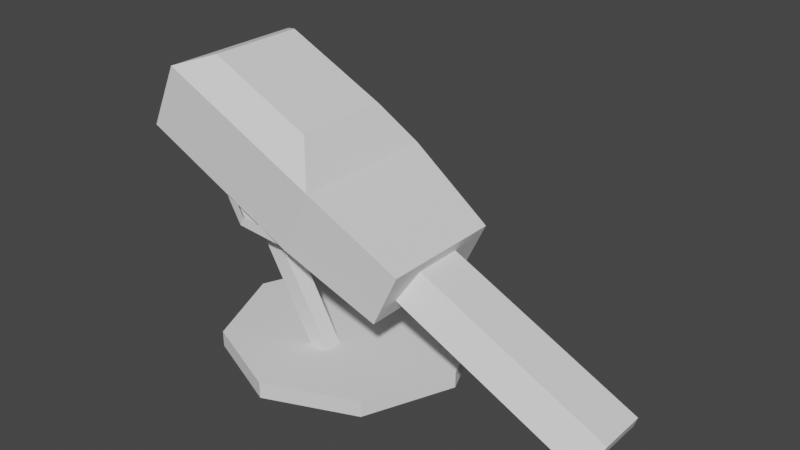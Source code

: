 # Source: turret_inactive.blend  (saved by Blender 2.80.75; exported with 4.5.12 LTS)
import bpy
from mathutils import Matrix  # noqa: F401  (used for matrix-valued properties, if any)

bpy.ops.wm.read_factory_settings(use_empty=True)
scene = bpy.context.scene
scene.name = 'Scene'

# ---- collections
col_collection = bpy.data.collections.new('Collection'); scene.collection.children.link(col_collection)

# ---- world
world_world = bpy.data.worlds.new('World'); scene.world = world_world
world_world.use_nodes = True; world_world.node_tree.nodes.clear()
_N = world_world.node_tree.nodes; _L = world_world.node_tree.links
n0 = _N.new('ShaderNodeOutputWorld'); n0.name = 'World Output'; n0.location = (300, 300)
n1 = _N.new('ShaderNodeBackground'); n1.name = 'Background'; n1.location = (10, 300)
n1.inputs[0].default_value = (0.05088, 0.05088, 0.05088, 1.0)
_L.new(n1.outputs[0], n0.inputs[0])
n0.is_active_output = True
world_world.color = (0.05088, 0.05088, 0.05088)
world_world.use_sun_shadow = False
world_world.sun_shadow_jitter_overblur = 0.0

# ---- meshes
me_cube_002 = bpy.data.meshes.new('Cube.002')
me_cube_002.from_pydata([(-1.171, -0.4708, -0.1508), (-1.171, -0.2708, 0.1508), (-1.171, 0.4708, -0.1508), (-1.171, 0.2708, 0.1508), (1.171, -0.4708, -0.1508), (1.171, -0.2708, 0.1508), (1.171, 0.4708, -0.1508), (1.171, 0.2708, 0.1508)], [], [(2, 3, 7, 6), (6, 7, 5, 4), (4, 5, 1, 0), (2, 6, 4, 0), (7, 3, 1, 5)])
_uv = me_cube_002.uv_layers.new(name='UVMap')
_uv.uv.foreach_set('vector', [0.375, 0.25, 0.625, 0.25, 0.625, 0.5, 0.375, 0.5, 0.375, 0.5, 0.625, 0.5, 0.625, 0.75, 0.375, 0.75, 0.375, 0.75, 0.625, 0.75, 0.625, 1.0, 0.375, 1.0, 0.125, 0.5, 0.375, 0.5, 0.375, 0.75, 0.125, 0.75, 0.625, 0.5, 0.875, 0.5, 0.875, 0.75, 0.625, 0.75])
me_cube_002.use_remesh_fix_poles = True
me_cube_002.use_remesh_preserve_attributes = False
me_cube_002.use_mirror_x = True
me_cube_002.update()
me_cube_003 = bpy.data.meshes.new('Cube.003')
me_cube_003.from_pydata([(-0.5657, -0.8057, -0.3857), (-0.9959, -0.5333, 0.6569), (-0.5657, 0.8057, -0.3857), (-0.9959, 0.5333, 0.6569), (0.5657, -0.6846, -0.3857), (0.5657, -0.6846, 0.2672), (0.5657, 0.6846, -0.3857), (0.5657, 0.6846, 0.2672), (-2.54, 0.8057, -0.3857), (-2.54, -0.8057, -0.3857), (-2.264, -0.5333, 0.6569), (-2.264, 0.5333, 0.6569), (-0.5657, -0.8057, 0.3857), (-0.5657, 0.8057, 0.3857), (-2.54, -0.8057, 0.3857), (-2.54, 0.8057, 0.3857)], [], [(0, 12, 14, 9), (2, 13, 7, 6), (6, 7, 5, 4), (4, 5, 12, 0), (2, 6, 4, 0), (7, 13, 12, 5), (9, 14, 15, 8), (1, 3, 11, 10), (2, 0, 9, 8), (13, 2, 8, 15), (3, 1, 12, 13), (10, 11, 15, 14), (1, 10, 14, 12), (11, 3, 13, 15)])
_uv = me_cube_003.uv_layers.new(name='UVMap')
_uv.uv.foreach_set('vector', [0.375, 1.0, 0.625, 1.0, 0.625, 1.0, 0.375, 1.0, 0.375, 0.25, 0.625, 0.25, 0.625, 0.5, 0.375, 0.5, 0.375, 0.5, 0.625, 0.5, 0.625, 0.75, 0.375, 0.75, 0.375, 0.75, 0.625, 0.75, 0.625, 1.0, 0.375, 1.0, 0.125, 0.5, 0.375, 0.5, 0.375, 0.75, 0.125, 0.75, 0.625, 0.5, 0.875, 0.5, 0.875, 0.75, 0.625, 0.75, 0.375, 0.0, 0.625, 0.0, 0.625, 0.25, 0.375, 0.25, 0.875, 0.75, 0.875, 0.5, 0.875, 0.5, 0.875, 0.75, 0.125, 0.5, 0.125, 0.75, 0.125, 0.75, 0.125, 0.5, 0.625, 0.25, 0.375, 0.25, 0.375, 0.25, 0.625, 0.25, 0.875, 0.5, 0.875, 0.75, 0.875, 0.75, 0.875, 0.5, 0.875, 0.75, 0.875, 0.5, 0.875, 0.5, 0.875, 0.75, 0.875, 0.75, 0.875, 0.75, 0.875, 0.75, 0.875, 0.75, 0.875, 0.5, 0.875, 0.5, 0.875, 0.5, 0.875, 0.5])
me_cube_003.use_remesh_fix_poles = True
me_cube_003.use_remesh_preserve_attributes = False
me_cube_003.use_mirror_x = True
me_cube_003.update()
me_cube_004 = bpy.data.meshes.new('Cube.004')
me_cube_004.from_pydata([(-0.1324, -0.09611, -0.7591), (-0.1324, -0.09611, 0.7591), (-0.1324, 0.09611, -0.7591), (-0.1324, 0.09611, 0.7591), (0.06607, -0.09611, -0.8739), (0.066, -0.09611, 0.6441), (0.06607, 0.09611, -0.8739), (0.066, 0.09611, 0.6441)], [], [(0, 1, 3, 2), (2, 3, 7, 6), (6, 7, 5, 4), (4, 5, 1, 0), (1, 5, 7, 3)])
_uv = me_cube_004.uv_layers.new(name='UVMap')
_uv.uv.foreach_set('vector', [0.375, 0.0, 0.625, 0.0, 0.625, 0.25, 0.375, 0.25, 0.375, 0.25, 0.625, 0.25, 0.625, 0.5, 0.375, 0.5, 0.375, 0.5, 0.625, 0.5, 0.625, 0.75, 0.375, 0.75, 0.375, 0.75, 0.625, 0.75, 0.625, 1.0, 0.375, 1.0, 0.625, 1.0, 0.625, 0.75, 0.625, 0.5, 0.625, 0.25])
me_cube_004.use_remesh_fix_poles = True
me_cube_004.use_remesh_preserve_attributes = False
me_cube_004.use_mirror_x = True
me_cube_004.update()
me_cylinder = bpy.data.meshes.new('Cylinder')
me_cylinder.from_pydata([(0.0, 1.358, -0.08745), (0.0, 1.358, 0.08745), (0.96, 0.96, -0.08745), (0.96, 0.96, 0.08745), (1.358, -5.934e-08, -0.08745), (1.358, -5.934e-08, 0.08745), (0.96, -0.96, -0.08745), (0.96, -0.96, 0.08745), (-1.187e-07, -1.358, -0.08745), (-1.187e-07, -1.358, 0.08745), (-0.96, -0.96, -0.08745), (-0.96, -0.96, 0.08745), (-1.358, 1.619e-08, -0.08745), (-1.358, 1.619e-08, 0.08745), (-0.96, 0.96, -0.08745), (-0.96, 0.96, 0.08745)], [], [(0, 1, 3, 2), (2, 3, 5, 4), (4, 5, 7, 6), (6, 7, 9, 8), (8, 9, 11, 10), (10, 11, 13, 12), (3, 1, 15, 13, 11, 9, 7, 5), (12, 13, 15, 14), (14, 15, 1, 0)])
_uv = me_cylinder.uv_layers.new(name='UVMap')
_uv.uv.foreach_set('vector', [1.0, 0.5, 1.0, 1.0, 0.875, 1.0, 0.875, 0.5, 0.875, 0.5, 0.875, 1.0, 0.75, 1.0, 0.75, 0.5, 0.75, 0.5, 0.75, 1.0, 0.625, 1.0, 0.625, 0.5, 0.625, 0.5, 0.625, 1.0, 0.5, 1.0, 0.5, 0.5, 0.5, 0.5, 0.5, 1.0, 0.375, 1.0, 0.375, 0.5, 0.375, 0.5, 0.375, 1.0, 0.25, 1.0, 0.25, 0.5, 0.4197, 0.4197, 0.25, 0.49, 0.08029, 0.4197, 0.01, 0.25, 0.08029, 0.08029, 0.25, 0.01, 0.4197, 0.08029, 0.49, 0.25, 0.25, 0.5, 0.25, 1.0, 0.125, 1.0, 0.125, 0.5, 0.125, 0.5, 0.125, 1.0, 0.0, 1.0, 0.0, 0.5])
me_cylinder.use_remesh_fix_poles = True
me_cylinder.use_remesh_preserve_attributes = False
me_cylinder.use_mirror_x = True
me_cylinder.update()
me_cylinder_001 = bpy.data.meshes.new('Cylinder.001')
me_cylinder_001.from_pydata([(0.0, 0.8733, -0.05625), (0.0, 0.8733, 0.05625), (0.6175, 0.6175, -0.05625), (0.6175, 0.6175, 0.05625), (0.8733, -3.817e-08, -0.05625), (0.8733, -3.817e-08, 0.05625), (0.6175, -0.6175, -0.05625), (0.6175, -0.6175, 0.05625), (-7.634e-08, -0.8733, -0.05625), (-7.634e-08, -0.8733, 0.05625), (-0.6175, -0.6175, -0.05625), (-0.6175, -0.6175, 0.05625), (-0.8733, 1.041e-08, -0.05625), (-0.8733, 1.041e-08, 0.05625), (-0.6175, 0.6175, -0.05625), (-0.6175, 0.6175, 0.05625)], [], [(0, 1, 3, 2), (2, 3, 5, 4), (4, 5, 7, 6), (6, 7, 9, 8), (8, 9, 11, 10), (10, 11, 13, 12), (3, 1, 15, 13, 11, 9, 7, 5), (12, 13, 15, 14), (14, 15, 1, 0)])
_uv = me_cylinder_001.uv_layers.new(name='UVMap')
_uv.uv.foreach_set('vector', [1.0, 0.5, 1.0, 1.0, 0.875, 1.0, 0.875, 0.5, 0.875, 0.5, 0.875, 1.0, 0.75, 1.0, 0.75, 0.5, 0.75, 0.5, 0.75, 1.0, 0.625, 1.0, 0.625, 0.5, 0.625, 0.5, 0.625, 1.0, 0.5, 1.0, 0.5, 0.5, 0.5, 0.5, 0.5, 1.0, 0.375, 1.0, 0.375, 0.5, 0.375, 0.5, 0.375, 1.0, 0.25, 1.0, 0.25, 0.5, 0.4197, 0.4197, 0.25, 0.49, 0.08029, 0.4197, 0.01, 0.25, 0.08029, 0.08029, 0.25, 0.01, 0.4197, 0.08029, 0.49, 0.25, 0.25, 0.5, 0.25, 1.0, 0.125, 1.0, 0.125, 0.5, 0.125, 0.5, 0.125, 1.0, 0.0, 1.0, 0.0, 0.5])
me_cylinder_001.use_remesh_fix_poles = True
me_cylinder_001.use_remesh_preserve_attributes = False
me_cylinder_001.use_mirror_x = True
me_cylinder_001.update()
me_cube_005 = bpy.data.meshes.new('Cube.005')
me_cube_005.from_pydata([(-0.1324, -0.09611, -0.7591), (-0.1324, -0.09611, 0.7591), (-0.1324, 0.09611, -0.7591), (-0.1324, 0.09611, 0.7591), (0.06607, -0.09611, -0.8739), (0.066, -0.09611, 0.6441), (0.06607, 0.09611, -0.8739), (0.066, 0.09611, 0.6441)], [], [(0, 1, 3, 2), (2, 3, 7, 6), (6, 7, 5, 4), (4, 5, 1, 0), (1, 5, 7, 3)])
_uv = me_cube_005.uv_layers.new(name='UVMap')
_uv.uv.foreach_set('vector', [0.375, 0.0, 0.625, 0.0, 0.625, 0.25, 0.375, 0.25, 0.375, 0.25, 0.625, 0.25, 0.625, 0.5, 0.375, 0.5, 0.375, 0.5, 0.625, 0.5, 0.625, 0.75, 0.375, 0.75, 0.375, 0.75, 0.625, 0.75, 0.625, 1.0, 0.375, 1.0, 0.625, 1.0, 0.625, 0.75, 0.625, 0.5, 0.625, 0.25])
me_cube_005.use_remesh_fix_poles = True
me_cube_005.use_remesh_preserve_attributes = False
me_cube_005.use_mirror_x = True
me_cube_005.update()
me_cube_006 = bpy.data.meshes.new('Cube.006')
me_cube_006.from_pydata([(-0.1148, -0.3348, -0.1148), (-0.1148, -0.3348, 0.1148), (-0.1148, 0.3348, -0.1148), (-0.1148, 0.3348, 0.1148), (0.1148, -0.3348, -0.1148), (0.1148, -0.3348, 0.1148), (0.1148, 0.3348, -0.1148), (0.1148, 0.3348, 0.1148)], [], [(0, 1, 3, 2), (2, 3, 7, 6), (6, 7, 5, 4), (4, 5, 1, 0), (2, 6, 4, 0)])
_uv = me_cube_006.uv_layers.new(name='UVMap')
_uv.uv.foreach_set('vector', [0.375, 0.0, 0.625, 0.0, 0.625, 0.25, 0.375, 0.25, 0.375, 0.25, 0.625, 0.25, 0.625, 0.5, 0.375, 0.5, 0.375, 0.5, 0.625, 0.5, 0.625, 0.75, 0.375, 0.75, 0.375, 0.75, 0.625, 0.75, 0.625, 1.0, 0.375, 1.0, 0.125, 0.5, 0.375, 0.5, 0.375, 0.75, 0.125, 0.75])
me_cube_006.use_remesh_fix_poles = True
me_cube_006.use_remesh_preserve_attributes = False
me_cube_006.use_mirror_x = True
me_cube_006.update()

# ---- objects
ob_cube_001 = bpy.data.objects.new('Cube.001', me_cube_002)
ob_cube = bpy.data.objects.new('Cube', me_cube_003)
ob_cube_002 = bpy.data.objects.new('Cube.002', me_cube_004)
ob_cylinder = bpy.data.objects.new('Cylinder', me_cylinder)
ob_cylinder_001 = bpy.data.objects.new('Cylinder.001', me_cylinder_001)
ob_cube_003 = bpy.data.objects.new('Cube.003', me_cube_005)
ob_cube_004 = bpy.data.objects.new('Cube.004', me_cube_006)

# ---- transforms, parenting, visibility, modifiers, constraints
ob_cube_001.location = (2.082, 0.0, 0.7221)
ob_cube_001.rotation_euler = (0.0, 0.4412, 0.0)
ob_cube_001.lineart.crease_threshold = 0.0
ob_cube_001.use_mesh_mirror_x = True
ob_cube.location = (0.5478, 0.0, 1.469)
ob_cube.rotation_euler = (0.0, 0.4412, 0.0)
ob_cube.lineart.crease_threshold = 0.0
ob_cube.use_mesh_mirror_x = True
ob_cube_002.location = (-0.3694, 0.4308, 0.8966)
ob_cube_002.rotation_euler = (0.0, -0.5236, 0.0)
ob_cube_002.lineart.crease_threshold = 0.0
ob_cube_002.use_mesh_mirror_x = True
ob_cylinder.location = (0.0, 0.0, 0.08744)
ob_cylinder.lineart.crease_threshold = 0.0
ob_cylinder.use_mesh_mirror_x = True
ob_cylinder_001.location = (-0.6346, 0.0, 1.539)
ob_cylinder_001.rotation_euler = (-0.0, 3.583, -0.0)
ob_cylinder_001.lineart.crease_threshold = 0.0
ob_cylinder_001.use_mesh_mirror_x = True
ob_cube_003.location = (-0.3694, -0.4308, 0.8966)
ob_cube_003.rotation_euler = (0.0, -0.5236, 0.0)
ob_cube_003.lineart.crease_threshold = 0.0
ob_cube_003.use_mesh_mirror_x = True
ob_cube_004.location = (-0.7485, 0.0, 1.403)
ob_cube_004.rotation_euler = (0.0, 0.4412, 0.0)
ob_cube_004.lineart.crease_threshold = 0.0
ob_cube_004.use_mesh_mirror_x = True

# ---- collection membership
col_collection.objects.link(ob_cube_001)
col_collection.objects.link(ob_cube)
col_collection.objects.link(ob_cube_002)
col_collection.objects.link(ob_cylinder)
col_collection.objects.link(ob_cylinder_001)
col_collection.objects.link(ob_cube_003)
col_collection.objects.link(ob_cube_004)

# ---- scene / render settings (as saved in the file)
scene.frame_start = 1; scene.frame_end = 250; scene.frame_set(1)
scene.render.engine = 'BLENDER_EEVEE_NEXT'
scene.cycles.samples = 128
scene.cycles.sampling_pattern = 'TABULATED_SOBOL'
scene.cycles.use_adaptive_sampling = False
scene.cycles.use_light_tree = False
scene.view_settings.view_transform = 'Filmic'
bpy.context.view_layer.update()

# ---- added for rendering (the .blend has no active camera and no usable light): camera, sun
cam_auto = bpy.data.cameras.new('AutoCamera')
cam_auto.lens = 50.0
cam_auto.sensor_width = 36.0
cam_auto.clip_end = 1000.0
ob_auto_camera = bpy.data.objects.new('AutoCamera', cam_auto)
scene.collection.objects.link(ob_auto_camera)
ob_auto_camera.location = (6.74607, -7.32059, 6.45407)
ob_auto_camera.rotation_euler = (1.09748, -7.21219e-08, 0.694738)
scene.camera = ob_auto_camera
light_auto_sun = bpy.data.lights.new('AutoSun', 'SUN')
light_auto_sun.energy = 3.0
light_auto_sun.angle = 0.0523599
ob_auto_sun = bpy.data.objects.new('AutoSun', light_auto_sun)
scene.collection.objects.link(ob_auto_sun)
ob_auto_sun.rotation_euler = (0.872665, 0.174533, 0.523599)
bpy.context.view_layer.update()
